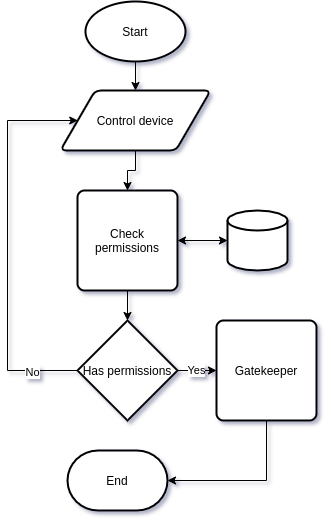

The diagram above was exported from draw.io. Its source (the exported page's mxGraphModel, read from the mxfile embedded in the PNG):
<mxGraphModel dx="1110" dy="683" grid="1" gridSize="10" guides="1" tooltips="1" connect="1" arrows="1" fold="1" page="1" pageScale="1" pageWidth="3300" pageHeight="4681" math="0" shadow="0">
  <root>
    <mxCell id="0" />
    <mxCell id="1" parent="0" />
    <mxCell id="2" value="" style="edgeStyle=orthogonalEdgeStyle;rounded=0;orthogonalLoop=1;jettySize=auto;html=1;" edge="1" source="3" target="6" parent="1">
      <mxGeometry relative="1" as="geometry" />
    </mxCell>
    <mxCell id="3" value="Start" style="strokeWidth=2;html=1;shape=mxgraph.flowchart.start_1;whiteSpace=wrap;" vertex="1" parent="1">
      <mxGeometry x="928" y="951" width="100" height="60" as="geometry" />
    </mxCell>
    <mxCell id="4" value="End" style="strokeWidth=2;html=1;shape=mxgraph.flowchart.terminator;whiteSpace=wrap;" vertex="1" parent="1">
      <mxGeometry x="910" y="1400" width="100" height="60" as="geometry" />
    </mxCell>
    <mxCell id="5" value="" style="edgeStyle=orthogonalEdgeStyle;rounded=0;orthogonalLoop=1;jettySize=auto;html=1;" edge="1" source="6" target="8" parent="1">
      <mxGeometry relative="1" as="geometry" />
    </mxCell>
    <mxCell id="6" value="Control device" style="shape=parallelogram;html=1;strokeWidth=2;perimeter=parallelogramPerimeter;whiteSpace=wrap;rounded=1;arcSize=12;size=0.23;" vertex="1" parent="1">
      <mxGeometry x="903" y="1040" width="150" height="60" as="geometry" />
    </mxCell>
    <mxCell id="7" value="" style="edgeStyle=orthogonalEdgeStyle;rounded=0;orthogonalLoop=1;jettySize=auto;html=1;" edge="1" source="8" target="16" parent="1">
      <mxGeometry relative="1" as="geometry" />
    </mxCell>
    <mxCell id="8" value="Check permissions" style="rounded=1;whiteSpace=wrap;html=1;absoluteArcSize=1;arcSize=14;strokeWidth=2;" vertex="1" parent="1">
      <mxGeometry x="920" y="1140" width="100" height="100" as="geometry" />
    </mxCell>
    <mxCell id="9" value="" style="strokeWidth=2;html=1;shape=mxgraph.flowchart.database;whiteSpace=wrap;" vertex="1" parent="1">
      <mxGeometry x="1070" y="1160" width="60" height="60" as="geometry" />
    </mxCell>
    <mxCell id="10" value="" style="edgeStyle=orthogonalEdgeStyle;rounded=0;orthogonalLoop=1;jettySize=auto;html=1;" edge="1" source="11" target="4" parent="1">
      <mxGeometry relative="1" as="geometry">
        <Array as="points">
          <mxPoint x="1109" y="1430" />
        </Array>
      </mxGeometry>
    </mxCell>
    <mxCell id="11" value="Gatekeeper" style="rounded=1;whiteSpace=wrap;html=1;absoluteArcSize=1;arcSize=14;strokeWidth=2;" vertex="1" parent="1">
      <mxGeometry x="1059" y="1270" width="100" height="100" as="geometry" />
    </mxCell>
    <mxCell id="12" value="" style="endArrow=classic;startArrow=classic;html=1;entryX=0;entryY=0.5;entryDx=0;entryDy=0;entryPerimeter=0;exitX=1;exitY=0.5;exitDx=0;exitDy=0;" edge="1" source="8" target="9" parent="1">
      <mxGeometry width="50" height="50" relative="1" as="geometry">
        <mxPoint x="1050" y="1140" as="sourcePoint" />
        <mxPoint x="1100" y="1090" as="targetPoint" />
      </mxGeometry>
    </mxCell>
    <mxCell id="13" value="Yes" style="edgeStyle=orthogonalEdgeStyle;rounded=0;orthogonalLoop=1;jettySize=auto;html=1;" edge="1" source="16" target="11" parent="1">
      <mxGeometry relative="1" as="geometry" />
    </mxCell>
    <mxCell id="14" value="" style="edgeStyle=orthogonalEdgeStyle;rounded=0;orthogonalLoop=1;jettySize=auto;html=1;entryX=0;entryY=0.5;entryDx=0;entryDy=0;" edge="1" source="16" target="6" parent="1">
      <mxGeometry relative="1" as="geometry">
        <mxPoint x="840" y="1320" as="targetPoint" />
        <Array as="points">
          <mxPoint x="850" y="1320" />
          <mxPoint x="850" y="1070" />
        </Array>
      </mxGeometry>
    </mxCell>
    <mxCell id="15" value="No" style="edgeLabel;html=1;align=center;verticalAlign=middle;resizable=0;points=[];" vertex="1" connectable="0" parent="14">
      <mxGeometry x="-0.7655" y="1" relative="1" as="geometry">
        <mxPoint as="offset" />
      </mxGeometry>
    </mxCell>
    <mxCell id="16" value="Has permissions" style="strokeWidth=2;html=1;shape=mxgraph.flowchart.decision;whiteSpace=wrap;" vertex="1" parent="1">
      <mxGeometry x="920" y="1270" width="100" height="100" as="geometry" />
    </mxCell>
  </root>
</mxGraphModel>